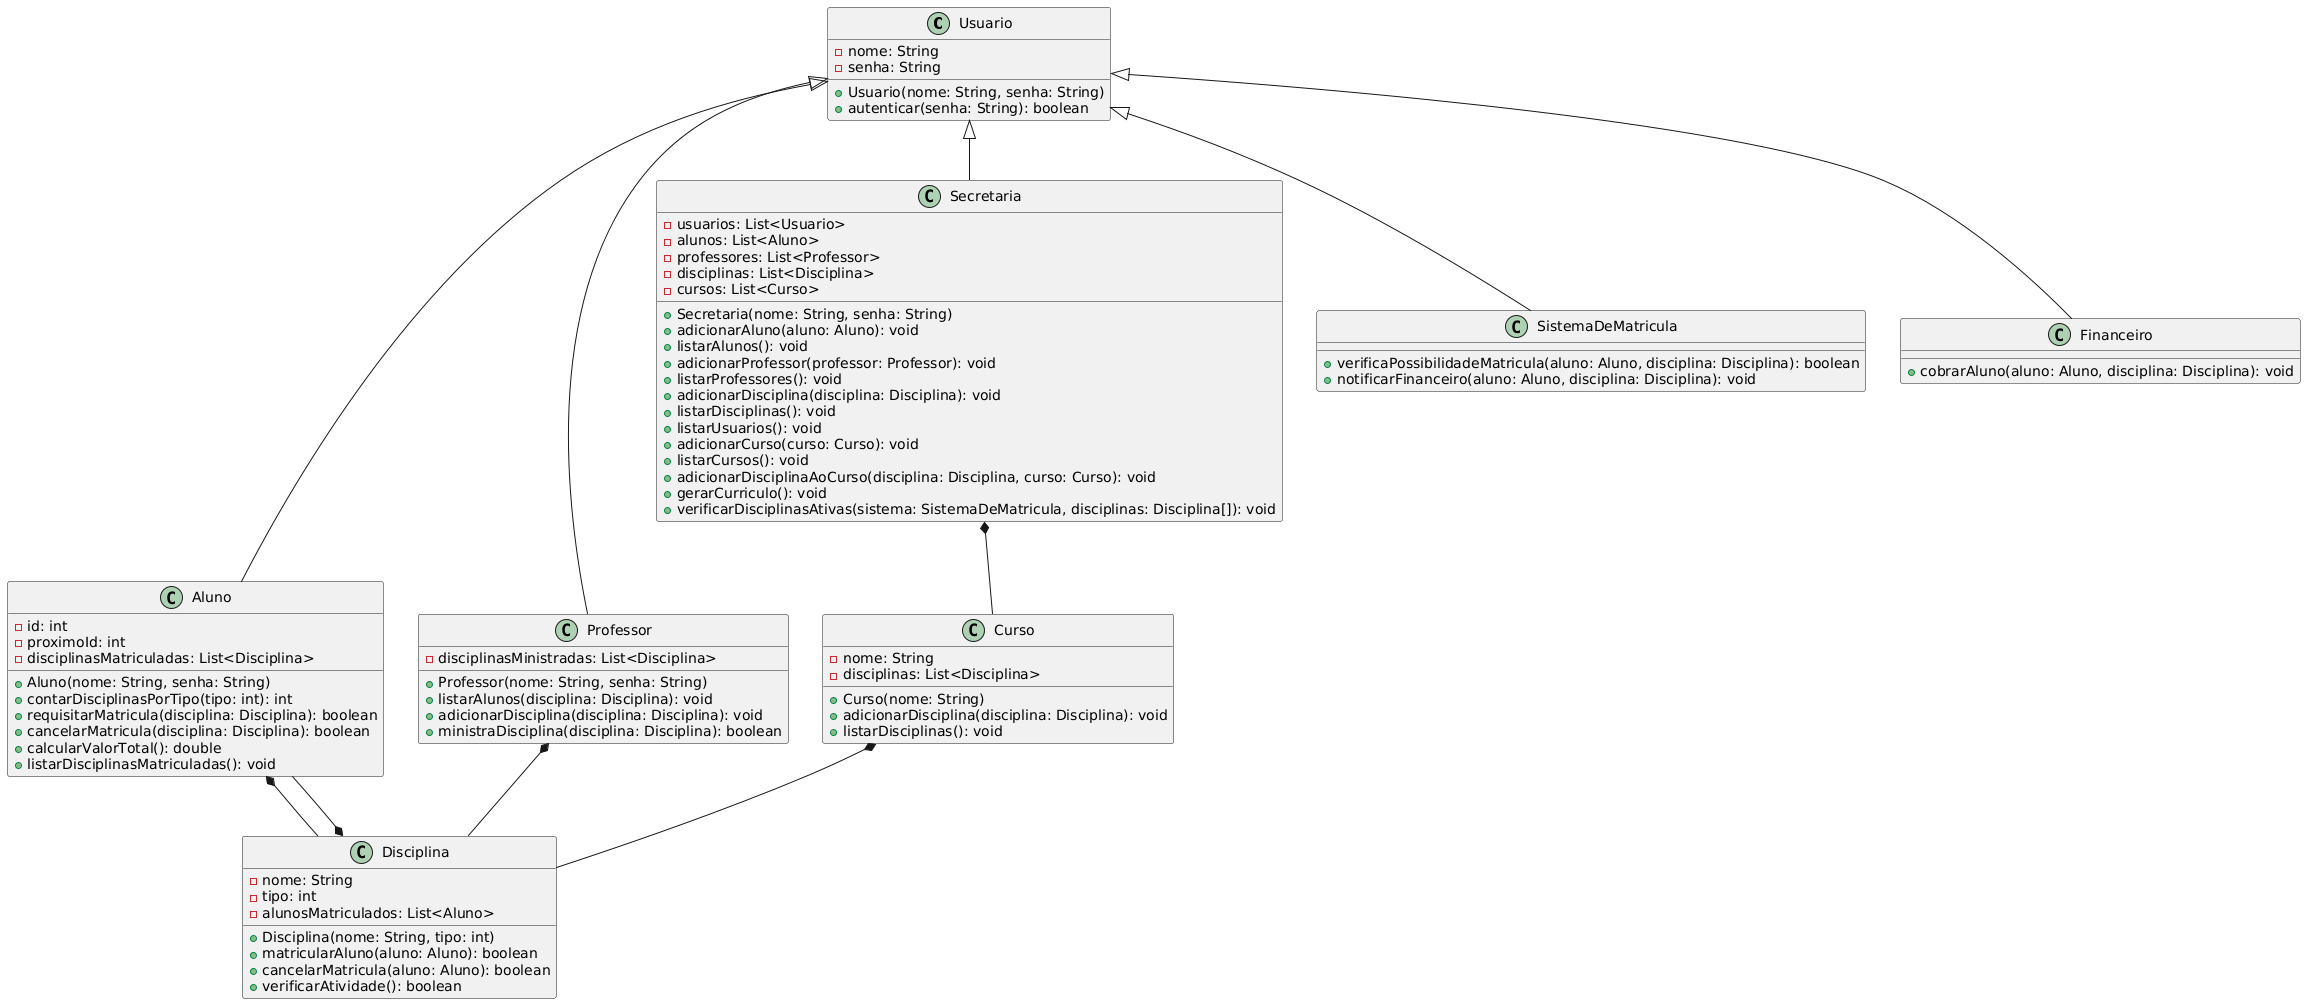

The diagram above was rendered by PlantUML. Its source (embedded in the PNG):
@startuml
class Usuario {
    - nome: String
    - senha: String
    + Usuario(nome: String, senha: String)
    + autenticar(senha: String): boolean
}

class Aluno {
    - id: int
    - proximoId: int
    - disciplinasMatriculadas: List<Disciplina>
    + Aluno(nome: String, senha: String)
    + contarDisciplinasPorTipo(tipo: int): int
    + requisitarMatricula(disciplina: Disciplina): boolean
    + cancelarMatricula(disciplina: Disciplina): boolean
    + calcularValorTotal(): double
    + listarDisciplinasMatriculadas(): void
}

class Professor {
    - disciplinasMinistradas: List<Disciplina>
    + Professor(nome: String, senha: String)
    + listarAlunos(disciplina: Disciplina): void
    + adicionarDisciplina(disciplina: Disciplina): void
    + ministraDisciplina(disciplina: Disciplina): boolean
}

class Secretaria {
    - usuarios: List<Usuario>
    - alunos: List<Aluno>
    - professores: List<Professor>
    - disciplinas: List<Disciplina>
    - cursos: List<Curso>
    + Secretaria(nome: String, senha: String)
    + adicionarAluno(aluno: Aluno): void
    + listarAlunos(): void
    + adicionarProfessor(professor: Professor): void
    + listarProfessores(): void
    + adicionarDisciplina(disciplina: Disciplina): void
    + listarDisciplinas(): void
    + listarUsuarios(): void
    + adicionarCurso(curso: Curso): void
    + listarCursos(): void
    + adicionarDisciplinaAoCurso(disciplina: Disciplina, curso: Curso): void
    + gerarCurriculo(): void
    + verificarDisciplinasAtivas(sistema: SistemaDeMatricula, disciplinas: Disciplina[]): void
}

class Disciplina {
    - nome: String
    - tipo: int
    - alunosMatriculados: List<Aluno>
    + Disciplina(nome: String, tipo: int)
    + matricularAluno(aluno: Aluno): boolean
    + cancelarMatricula(aluno: Aluno): boolean
    + verificarAtividade(): boolean
}

class Curso {
    - nome: String
    - disciplinas: List<Disciplina>
    + Curso(nome: String)
    + adicionarDisciplina(disciplina: Disciplina): void
    + listarDisciplinas(): void
}

class SistemaDeMatricula {
    + verificaPossibilidadeMatricula(aluno: Aluno, disciplina: Disciplina): boolean
    + notificarFinanceiro(aluno: Aluno, disciplina: Disciplina): void
}

class Financeiro {
    + cobrarAluno(aluno: Aluno, disciplina: Disciplina): void
}

Usuario <|-- Aluno
Usuario <|-- Professor
Usuario <|-- Secretaria
Usuario <|-- SistemaDeMatricula
Usuario <|-- Financeiro

Aluno *-- Disciplina
Professor *-- Disciplina
Secretaria *-- Curso
Curso *-- Disciplina
Disciplina *-- Aluno
@enduml